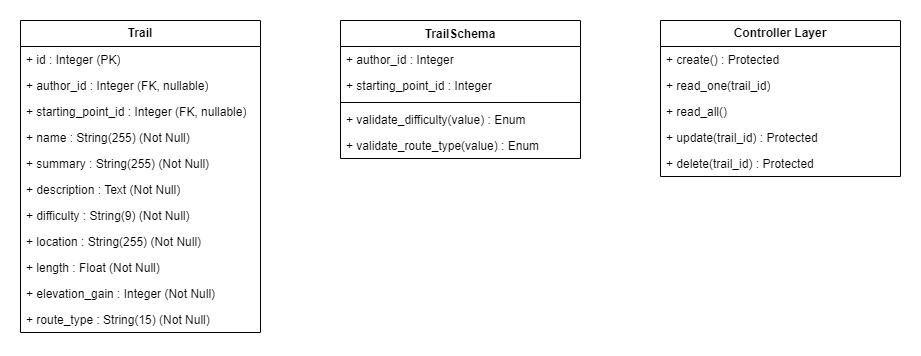

The diagram above was exported from draw.io. Its source (the exported page's mxGraphModel, read from the mxfile embedded in the PNG):
<mxGraphModel dx="1098" dy="1180" grid="1" gridSize="10" guides="1" tooltips="1" connect="1" arrows="1" fold="1" page="1" pageScale="1" pageWidth="827" pageHeight="1169" math="0" shadow="0">
  <root>
    <mxCell id="0" />
    <mxCell id="1" parent="0" />
    <mxCell id="20tChRj6T7TzNblb47rG-1" value="TrailSchema" style="swimlane;fontStyle=1;align=center;verticalAlign=top;childLayout=stackLayout;horizontal=1;startSize=26;horizontalStack=0;resizeParent=1;resizeParentMax=0;resizeLast=0;collapsible=1;marginBottom=0;whiteSpace=wrap;html=1;" vertex="1" parent="1">
      <mxGeometry x="360" y="38" width="240" height="138" as="geometry" />
    </mxCell>
    <mxCell id="20tChRj6T7TzNblb47rG-2" value="+ author_id : Integer" style="text;strokeColor=none;fillColor=none;align=left;verticalAlign=top;spacingLeft=4;spacingRight=4;overflow=hidden;rotatable=0;points=[[0,0.5],[1,0.5]];portConstraint=eastwest;whiteSpace=wrap;html=1;" vertex="1" parent="20tChRj6T7TzNblb47rG-1">
      <mxGeometry y="26" width="240" height="26" as="geometry" />
    </mxCell>
    <mxCell id="20tChRj6T7TzNblb47rG-3" value="+ starting_point_id : Integer" style="text;strokeColor=none;fillColor=none;align=left;verticalAlign=top;spacingLeft=4;spacingRight=4;overflow=hidden;rotatable=0;points=[[0,0.5],[1,0.5]];portConstraint=eastwest;whiteSpace=wrap;html=1;" vertex="1" parent="20tChRj6T7TzNblb47rG-1">
      <mxGeometry y="52" width="240" height="26" as="geometry" />
    </mxCell>
    <mxCell id="20tChRj6T7TzNblb47rG-4" value="" style="line;strokeWidth=1;fillColor=none;align=left;verticalAlign=middle;spacingTop=-1;spacingLeft=3;spacingRight=3;rotatable=0;labelPosition=right;points=[];portConstraint=eastwest;strokeColor=inherit;" vertex="1" parent="20tChRj6T7TzNblb47rG-1">
      <mxGeometry y="78" width="240" height="8" as="geometry" />
    </mxCell>
    <mxCell id="20tChRj6T7TzNblb47rG-5" value="+ validate_difficulty(value) : Enum" style="text;strokeColor=none;fillColor=none;align=left;verticalAlign=top;spacingLeft=4;spacingRight=4;overflow=hidden;rotatable=0;points=[[0,0.5],[1,0.5]];portConstraint=eastwest;whiteSpace=wrap;html=1;" vertex="1" parent="20tChRj6T7TzNblb47rG-1">
      <mxGeometry y="86" width="240" height="26" as="geometry" />
    </mxCell>
    <mxCell id="20tChRj6T7TzNblb47rG-30" value="+ validate_route_type(value) : Enum" style="text;strokeColor=none;fillColor=none;align=left;verticalAlign=top;spacingLeft=4;spacingRight=4;overflow=hidden;rotatable=0;points=[[0,0.5],[1,0.5]];portConstraint=eastwest;whiteSpace=wrap;html=1;" vertex="1" parent="20tChRj6T7TzNblb47rG-1">
      <mxGeometry y="112" width="240" height="26" as="geometry" />
    </mxCell>
    <mxCell id="20tChRj6T7TzNblb47rG-7" value="&lt;b&gt;Trail&lt;/b&gt;" style="swimlane;fontStyle=0;childLayout=stackLayout;horizontal=1;startSize=26;fillColor=none;horizontalStack=0;resizeParent=1;resizeParentMax=0;resizeLast=0;collapsible=1;marginBottom=0;whiteSpace=wrap;html=1;" vertex="1" parent="1">
      <mxGeometry x="40" y="38" width="240" height="312" as="geometry" />
    </mxCell>
    <mxCell id="20tChRj6T7TzNblb47rG-8" value="+ id : Integer (PK)" style="text;strokeColor=none;fillColor=none;align=left;verticalAlign=top;spacingLeft=4;spacingRight=4;overflow=hidden;rotatable=0;points=[[0,0.5],[1,0.5]];portConstraint=eastwest;whiteSpace=wrap;html=1;" vertex="1" parent="20tChRj6T7TzNblb47rG-7">
      <mxGeometry y="26" width="240" height="26" as="geometry" />
    </mxCell>
    <mxCell id="20tChRj6T7TzNblb47rG-20" value="+ author_id : Integer (FK, nullable)" style="text;strokeColor=none;fillColor=none;align=left;verticalAlign=top;spacingLeft=4;spacingRight=4;overflow=hidden;rotatable=0;points=[[0,0.5],[1,0.5]];portConstraint=eastwest;whiteSpace=wrap;html=1;" vertex="1" parent="20tChRj6T7TzNblb47rG-7">
      <mxGeometry y="52" width="240" height="26" as="geometry" />
    </mxCell>
    <mxCell id="20tChRj6T7TzNblb47rG-21" value="+ starting_point_id : Integer (FK, nullable)" style="text;strokeColor=none;fillColor=none;align=left;verticalAlign=top;spacingLeft=4;spacingRight=4;overflow=hidden;rotatable=0;points=[[0,0.5],[1,0.5]];portConstraint=eastwest;whiteSpace=wrap;html=1;" vertex="1" parent="20tChRj6T7TzNblb47rG-7">
      <mxGeometry y="78" width="240" height="26" as="geometry" />
    </mxCell>
    <mxCell id="20tChRj6T7TzNblb47rG-22" value="+ name : String(255) (Not Null)" style="text;strokeColor=none;fillColor=none;align=left;verticalAlign=top;spacingLeft=4;spacingRight=4;overflow=hidden;rotatable=0;points=[[0,0.5],[1,0.5]];portConstraint=eastwest;whiteSpace=wrap;html=1;" vertex="1" parent="20tChRj6T7TzNblb47rG-7">
      <mxGeometry y="104" width="240" height="26" as="geometry" />
    </mxCell>
    <mxCell id="20tChRj6T7TzNblb47rG-23" value="+ summary : String(255) (Not Null)" style="text;strokeColor=none;fillColor=none;align=left;verticalAlign=top;spacingLeft=4;spacingRight=4;overflow=hidden;rotatable=0;points=[[0,0.5],[1,0.5]];portConstraint=eastwest;whiteSpace=wrap;html=1;" vertex="1" parent="20tChRj6T7TzNblb47rG-7">
      <mxGeometry y="130" width="240" height="26" as="geometry" />
    </mxCell>
    <mxCell id="20tChRj6T7TzNblb47rG-24" value="+ description : Text (Not Null)" style="text;strokeColor=none;fillColor=none;align=left;verticalAlign=top;spacingLeft=4;spacingRight=4;overflow=hidden;rotatable=0;points=[[0,0.5],[1,0.5]];portConstraint=eastwest;whiteSpace=wrap;html=1;" vertex="1" parent="20tChRj6T7TzNblb47rG-7">
      <mxGeometry y="156" width="240" height="26" as="geometry" />
    </mxCell>
    <mxCell id="20tChRj6T7TzNblb47rG-25" value="+ difficulty : String(9) (Not Null)" style="text;strokeColor=none;fillColor=none;align=left;verticalAlign=top;spacingLeft=4;spacingRight=4;overflow=hidden;rotatable=0;points=[[0,0.5],[1,0.5]];portConstraint=eastwest;whiteSpace=wrap;html=1;" vertex="1" parent="20tChRj6T7TzNblb47rG-7">
      <mxGeometry y="182" width="240" height="26" as="geometry" />
    </mxCell>
    <mxCell id="20tChRj6T7TzNblb47rG-26" value="+ location : String(255) (Not Null)" style="text;strokeColor=none;fillColor=none;align=left;verticalAlign=top;spacingLeft=4;spacingRight=4;overflow=hidden;rotatable=0;points=[[0,0.5],[1,0.5]];portConstraint=eastwest;whiteSpace=wrap;html=1;" vertex="1" parent="20tChRj6T7TzNblb47rG-7">
      <mxGeometry y="208" width="240" height="26" as="geometry" />
    </mxCell>
    <mxCell id="20tChRj6T7TzNblb47rG-27" value="+ length : Float (Not Null)" style="text;strokeColor=none;fillColor=none;align=left;verticalAlign=top;spacingLeft=4;spacingRight=4;overflow=hidden;rotatable=0;points=[[0,0.5],[1,0.5]];portConstraint=eastwest;whiteSpace=wrap;html=1;" vertex="1" parent="20tChRj6T7TzNblb47rG-7">
      <mxGeometry y="234" width="240" height="26" as="geometry" />
    </mxCell>
    <mxCell id="20tChRj6T7TzNblb47rG-28" value="+ elevation_gain : Integer (Not Null)" style="text;strokeColor=none;fillColor=none;align=left;verticalAlign=top;spacingLeft=4;spacingRight=4;overflow=hidden;rotatable=0;points=[[0,0.5],[1,0.5]];portConstraint=eastwest;whiteSpace=wrap;html=1;" vertex="1" parent="20tChRj6T7TzNblb47rG-7">
      <mxGeometry y="260" width="240" height="26" as="geometry" />
    </mxCell>
    <mxCell id="20tChRj6T7TzNblb47rG-29" value="+ route_type : String(15) (Not Null)" style="text;strokeColor=none;fillColor=none;align=left;verticalAlign=top;spacingLeft=4;spacingRight=4;overflow=hidden;rotatable=0;points=[[0,0.5],[1,0.5]];portConstraint=eastwest;whiteSpace=wrap;html=1;" vertex="1" parent="20tChRj6T7TzNblb47rG-7">
      <mxGeometry y="286" width="240" height="26" as="geometry" />
    </mxCell>
    <mxCell id="20tChRj6T7TzNblb47rG-14" value="&lt;b&gt;Controller Layer&lt;/b&gt;" style="swimlane;fontStyle=0;childLayout=stackLayout;horizontal=1;startSize=26;fillColor=none;horizontalStack=0;resizeParent=1;resizeParentMax=0;resizeLast=0;collapsible=1;marginBottom=0;whiteSpace=wrap;html=1;" vertex="1" parent="1">
      <mxGeometry x="680" y="38" width="240" height="156" as="geometry" />
    </mxCell>
    <mxCell id="20tChRj6T7TzNblb47rG-15" value="+ create() : Protected" style="text;strokeColor=none;fillColor=none;align=left;verticalAlign=top;spacingLeft=4;spacingRight=4;overflow=hidden;rotatable=0;points=[[0,0.5],[1,0.5]];portConstraint=eastwest;whiteSpace=wrap;html=1;" vertex="1" parent="20tChRj6T7TzNblb47rG-14">
      <mxGeometry y="26" width="240" height="26" as="geometry" />
    </mxCell>
    <mxCell id="20tChRj6T7TzNblb47rG-16" value="+ read_one(trail_id)" style="text;strokeColor=none;fillColor=none;align=left;verticalAlign=top;spacingLeft=4;spacingRight=4;overflow=hidden;rotatable=0;points=[[0,0.5],[1,0.5]];portConstraint=eastwest;whiteSpace=wrap;html=1;" vertex="1" parent="20tChRj6T7TzNblb47rG-14">
      <mxGeometry y="52" width="240" height="26" as="geometry" />
    </mxCell>
    <mxCell id="20tChRj6T7TzNblb47rG-17" value="+ read_all()&amp;nbsp;" style="text;strokeColor=none;fillColor=none;align=left;verticalAlign=top;spacingLeft=4;spacingRight=4;overflow=hidden;rotatable=0;points=[[0,0.5],[1,0.5]];portConstraint=eastwest;whiteSpace=wrap;html=1;" vertex="1" parent="20tChRj6T7TzNblb47rG-14">
      <mxGeometry y="78" width="240" height="26" as="geometry" />
    </mxCell>
    <mxCell id="20tChRj6T7TzNblb47rG-18" value="+ update(trail_id) : Protected" style="text;strokeColor=none;fillColor=none;align=left;verticalAlign=top;spacingLeft=4;spacingRight=4;overflow=hidden;rotatable=0;points=[[0,0.5],[1,0.5]];portConstraint=eastwest;whiteSpace=wrap;html=1;" vertex="1" parent="20tChRj6T7TzNblb47rG-14">
      <mxGeometry y="104" width="240" height="26" as="geometry" />
    </mxCell>
    <mxCell id="20tChRj6T7TzNblb47rG-19" value="+ delete(trail_id) : Protected&amp;nbsp;" style="text;strokeColor=none;fillColor=none;align=left;verticalAlign=top;spacingLeft=4;spacingRight=4;overflow=hidden;rotatable=0;points=[[0,0.5],[1,0.5]];portConstraint=eastwest;whiteSpace=wrap;html=1;" vertex="1" parent="20tChRj6T7TzNblb47rG-14">
      <mxGeometry y="130" width="240" height="26" as="geometry" />
    </mxCell>
  </root>
</mxGraphModel>